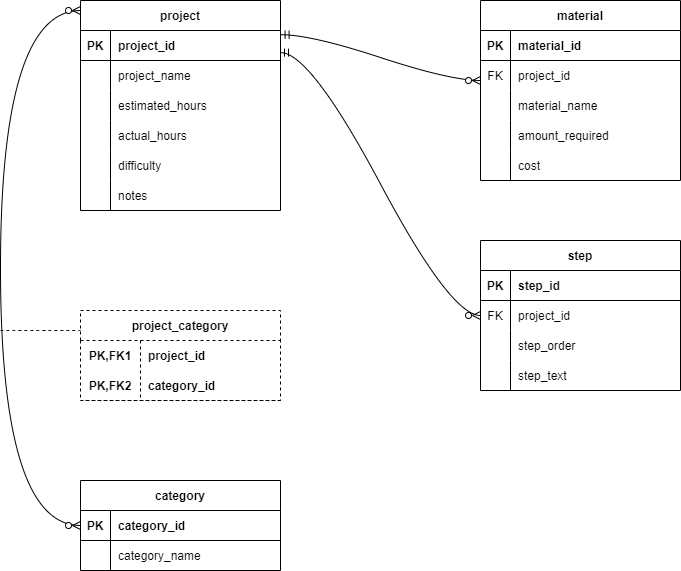

The diagram above was exported from draw.io. Its source (the exported page's mxGraphModel, read from the mxfile embedded in the PNG):
<mxGraphModel dx="-40" dy="820" grid="1" gridSize="10" guides="1" tooltips="1" connect="1" arrows="1" fold="1" page="1" pageScale="1" pageWidth="850" pageHeight="1100" math="0" shadow="0" extFonts="Permanent Marker^https://fonts.googleapis.com/css?family=Permanent+Marker">
  <root>
    <mxCell id="0" />
    <mxCell id="1" parent="0" />
    <mxCell id="EtsWzoNyA3DDG9P4l_bO-2" value="project" style="shape=table;startSize=30;container=1;collapsible=1;childLayout=tableLayout;fixedRows=1;rowLines=0;fontStyle=1;align=center;resizeLast=1;" vertex="1" parent="1">
      <mxGeometry x="960" y="90" width="200" height="210" as="geometry" />
    </mxCell>
    <mxCell id="EtsWzoNyA3DDG9P4l_bO-3" value="" style="shape=tableRow;horizontal=0;startSize=0;swimlaneHead=0;swimlaneBody=0;fillColor=none;collapsible=0;dropTarget=0;points=[[0,0.5],[1,0.5]];portConstraint=eastwest;top=0;left=0;right=0;bottom=1;" vertex="1" parent="EtsWzoNyA3DDG9P4l_bO-2">
      <mxGeometry y="30" width="200" height="30" as="geometry" />
    </mxCell>
    <mxCell id="EtsWzoNyA3DDG9P4l_bO-4" value="PK" style="shape=partialRectangle;connectable=0;fillColor=none;top=0;left=0;bottom=0;right=0;fontStyle=1;overflow=hidden;" vertex="1" parent="EtsWzoNyA3DDG9P4l_bO-3">
      <mxGeometry width="30" height="30" as="geometry">
        <mxRectangle width="30" height="30" as="alternateBounds" />
      </mxGeometry>
    </mxCell>
    <mxCell id="EtsWzoNyA3DDG9P4l_bO-5" value="project_id" style="shape=partialRectangle;connectable=0;fillColor=none;top=0;left=0;bottom=0;right=0;align=left;spacingLeft=6;fontStyle=1;overflow=hidden;" vertex="1" parent="EtsWzoNyA3DDG9P4l_bO-3">
      <mxGeometry x="30" width="170" height="30" as="geometry">
        <mxRectangle width="170" height="30" as="alternateBounds" />
      </mxGeometry>
    </mxCell>
    <mxCell id="EtsWzoNyA3DDG9P4l_bO-6" value="" style="shape=tableRow;horizontal=0;startSize=0;swimlaneHead=0;swimlaneBody=0;fillColor=none;collapsible=0;dropTarget=0;points=[[0,0.5],[1,0.5]];portConstraint=eastwest;top=0;left=0;right=0;bottom=0;" vertex="1" parent="EtsWzoNyA3DDG9P4l_bO-2">
      <mxGeometry y="60" width="200" height="30" as="geometry" />
    </mxCell>
    <mxCell id="EtsWzoNyA3DDG9P4l_bO-7" value="" style="shape=partialRectangle;connectable=0;fillColor=none;top=0;left=0;bottom=0;right=0;editable=1;overflow=hidden;" vertex="1" parent="EtsWzoNyA3DDG9P4l_bO-6">
      <mxGeometry width="30" height="30" as="geometry">
        <mxRectangle width="30" height="30" as="alternateBounds" />
      </mxGeometry>
    </mxCell>
    <mxCell id="EtsWzoNyA3DDG9P4l_bO-8" value="project_name" style="shape=partialRectangle;connectable=0;fillColor=none;top=0;left=0;bottom=0;right=0;align=left;spacingLeft=6;overflow=hidden;" vertex="1" parent="EtsWzoNyA3DDG9P4l_bO-6">
      <mxGeometry x="30" width="170" height="30" as="geometry">
        <mxRectangle width="170" height="30" as="alternateBounds" />
      </mxGeometry>
    </mxCell>
    <mxCell id="EtsWzoNyA3DDG9P4l_bO-9" value="" style="shape=tableRow;horizontal=0;startSize=0;swimlaneHead=0;swimlaneBody=0;fillColor=none;collapsible=0;dropTarget=0;points=[[0,0.5],[1,0.5]];portConstraint=eastwest;top=0;left=0;right=0;bottom=0;" vertex="1" parent="EtsWzoNyA3DDG9P4l_bO-2">
      <mxGeometry y="90" width="200" height="30" as="geometry" />
    </mxCell>
    <mxCell id="EtsWzoNyA3DDG9P4l_bO-10" value="" style="shape=partialRectangle;connectable=0;fillColor=none;top=0;left=0;bottom=0;right=0;editable=1;overflow=hidden;" vertex="1" parent="EtsWzoNyA3DDG9P4l_bO-9">
      <mxGeometry width="30" height="30" as="geometry">
        <mxRectangle width="30" height="30" as="alternateBounds" />
      </mxGeometry>
    </mxCell>
    <mxCell id="EtsWzoNyA3DDG9P4l_bO-11" value="estimated_hours" style="shape=partialRectangle;connectable=0;fillColor=none;top=0;left=0;bottom=0;right=0;align=left;spacingLeft=6;overflow=hidden;" vertex="1" parent="EtsWzoNyA3DDG9P4l_bO-9">
      <mxGeometry x="30" width="170" height="30" as="geometry">
        <mxRectangle width="170" height="30" as="alternateBounds" />
      </mxGeometry>
    </mxCell>
    <mxCell id="EtsWzoNyA3DDG9P4l_bO-12" value="" style="shape=tableRow;horizontal=0;startSize=0;swimlaneHead=0;swimlaneBody=0;fillColor=none;collapsible=0;dropTarget=0;points=[[0,0.5],[1,0.5]];portConstraint=eastwest;top=0;left=0;right=0;bottom=0;" vertex="1" parent="EtsWzoNyA3DDG9P4l_bO-2">
      <mxGeometry y="120" width="200" height="30" as="geometry" />
    </mxCell>
    <mxCell id="EtsWzoNyA3DDG9P4l_bO-13" value="" style="shape=partialRectangle;connectable=0;fillColor=none;top=0;left=0;bottom=0;right=0;editable=1;overflow=hidden;" vertex="1" parent="EtsWzoNyA3DDG9P4l_bO-12">
      <mxGeometry width="30" height="30" as="geometry">
        <mxRectangle width="30" height="30" as="alternateBounds" />
      </mxGeometry>
    </mxCell>
    <mxCell id="EtsWzoNyA3DDG9P4l_bO-14" value="actual_hours" style="shape=partialRectangle;connectable=0;fillColor=none;top=0;left=0;bottom=0;right=0;align=left;spacingLeft=6;overflow=hidden;" vertex="1" parent="EtsWzoNyA3DDG9P4l_bO-12">
      <mxGeometry x="30" width="170" height="30" as="geometry">
        <mxRectangle width="170" height="30" as="alternateBounds" />
      </mxGeometry>
    </mxCell>
    <mxCell id="EtsWzoNyA3DDG9P4l_bO-84" style="shape=tableRow;horizontal=0;startSize=0;swimlaneHead=0;swimlaneBody=0;fillColor=none;collapsible=0;dropTarget=0;points=[[0,0.5],[1,0.5]];portConstraint=eastwest;top=0;left=0;right=0;bottom=0;" vertex="1" parent="EtsWzoNyA3DDG9P4l_bO-2">
      <mxGeometry y="150" width="200" height="30" as="geometry" />
    </mxCell>
    <mxCell id="EtsWzoNyA3DDG9P4l_bO-85" style="shape=partialRectangle;connectable=0;fillColor=none;top=0;left=0;bottom=0;right=0;editable=1;overflow=hidden;" vertex="1" parent="EtsWzoNyA3DDG9P4l_bO-84">
      <mxGeometry width="30" height="30" as="geometry">
        <mxRectangle width="30" height="30" as="alternateBounds" />
      </mxGeometry>
    </mxCell>
    <mxCell id="EtsWzoNyA3DDG9P4l_bO-86" value="difficulty " style="shape=partialRectangle;connectable=0;fillColor=none;top=0;left=0;bottom=0;right=0;align=left;spacingLeft=6;overflow=hidden;" vertex="1" parent="EtsWzoNyA3DDG9P4l_bO-84">
      <mxGeometry x="30" width="170" height="30" as="geometry">
        <mxRectangle width="170" height="30" as="alternateBounds" />
      </mxGeometry>
    </mxCell>
    <mxCell id="EtsWzoNyA3DDG9P4l_bO-81" style="shape=tableRow;horizontal=0;startSize=0;swimlaneHead=0;swimlaneBody=0;fillColor=none;collapsible=0;dropTarget=0;points=[[0,0.5],[1,0.5]];portConstraint=eastwest;top=0;left=0;right=0;bottom=0;" vertex="1" parent="EtsWzoNyA3DDG9P4l_bO-2">
      <mxGeometry y="180" width="200" height="30" as="geometry" />
    </mxCell>
    <mxCell id="EtsWzoNyA3DDG9P4l_bO-82" style="shape=partialRectangle;connectable=0;fillColor=none;top=0;left=0;bottom=0;right=0;editable=1;overflow=hidden;" vertex="1" parent="EtsWzoNyA3DDG9P4l_bO-81">
      <mxGeometry width="30" height="30" as="geometry">
        <mxRectangle width="30" height="30" as="alternateBounds" />
      </mxGeometry>
    </mxCell>
    <mxCell id="EtsWzoNyA3DDG9P4l_bO-83" value="notes" style="shape=partialRectangle;connectable=0;fillColor=none;top=0;left=0;bottom=0;right=0;align=left;spacingLeft=6;overflow=hidden;" vertex="1" parent="EtsWzoNyA3DDG9P4l_bO-81">
      <mxGeometry x="30" width="170" height="30" as="geometry">
        <mxRectangle width="170" height="30" as="alternateBounds" />
      </mxGeometry>
    </mxCell>
    <mxCell id="EtsWzoNyA3DDG9P4l_bO-15" value="project_category" style="shape=table;startSize=30;container=1;collapsible=1;childLayout=tableLayout;fixedRows=1;rowLines=0;fontStyle=1;align=center;resizeLast=1;dashed=1;" vertex="1" parent="1">
      <mxGeometry x="960" y="400" width="200" height="90" as="geometry" />
    </mxCell>
    <mxCell id="EtsWzoNyA3DDG9P4l_bO-16" value="" style="shape=tableRow;horizontal=0;startSize=0;swimlaneHead=0;swimlaneBody=0;fillColor=none;collapsible=0;dropTarget=0;points=[[0,0.5],[1,0.5]];portConstraint=eastwest;top=0;left=0;right=0;bottom=0;dashed=1;" vertex="1" parent="EtsWzoNyA3DDG9P4l_bO-15">
      <mxGeometry y="30" width="200" height="30" as="geometry" />
    </mxCell>
    <mxCell id="EtsWzoNyA3DDG9P4l_bO-17" value="PK,FK1" style="shape=partialRectangle;connectable=0;fillColor=none;top=0;left=0;bottom=0;right=0;fontStyle=1;overflow=hidden;dashed=1;" vertex="1" parent="EtsWzoNyA3DDG9P4l_bO-16">
      <mxGeometry width="60" height="30" as="geometry">
        <mxRectangle width="60" height="30" as="alternateBounds" />
      </mxGeometry>
    </mxCell>
    <mxCell id="EtsWzoNyA3DDG9P4l_bO-18" value="project_id" style="shape=partialRectangle;connectable=0;fillColor=none;top=0;left=0;bottom=0;right=0;align=left;spacingLeft=6;fontStyle=1;overflow=hidden;dashed=1;" vertex="1" parent="EtsWzoNyA3DDG9P4l_bO-16">
      <mxGeometry x="60" width="140" height="30" as="geometry">
        <mxRectangle width="140" height="30" as="alternateBounds" />
      </mxGeometry>
    </mxCell>
    <mxCell id="EtsWzoNyA3DDG9P4l_bO-19" value="" style="shape=tableRow;horizontal=0;startSize=0;swimlaneHead=0;swimlaneBody=0;fillColor=none;collapsible=0;dropTarget=0;points=[[0,0.5],[1,0.5]];portConstraint=eastwest;top=0;left=0;right=0;bottom=1;dashed=1;" vertex="1" parent="EtsWzoNyA3DDG9P4l_bO-15">
      <mxGeometry y="60" width="200" height="30" as="geometry" />
    </mxCell>
    <mxCell id="EtsWzoNyA3DDG9P4l_bO-20" value="PK,FK2" style="shape=partialRectangle;connectable=0;fillColor=none;top=0;left=0;bottom=0;right=0;fontStyle=1;overflow=hidden;dashed=1;" vertex="1" parent="EtsWzoNyA3DDG9P4l_bO-19">
      <mxGeometry width="60" height="30" as="geometry">
        <mxRectangle width="60" height="30" as="alternateBounds" />
      </mxGeometry>
    </mxCell>
    <mxCell id="EtsWzoNyA3DDG9P4l_bO-21" value="category_id" style="shape=partialRectangle;connectable=0;fillColor=none;top=0;left=0;bottom=0;right=0;align=left;spacingLeft=6;fontStyle=1;overflow=hidden;dashed=1;" vertex="1" parent="EtsWzoNyA3DDG9P4l_bO-19">
      <mxGeometry x="60" width="140" height="30" as="geometry">
        <mxRectangle width="140" height="30" as="alternateBounds" />
      </mxGeometry>
    </mxCell>
    <mxCell id="EtsWzoNyA3DDG9P4l_bO-28" value="category" style="shape=table;startSize=30;container=1;collapsible=1;childLayout=tableLayout;fixedRows=1;rowLines=0;fontStyle=1;align=center;resizeLast=1;" vertex="1" parent="1">
      <mxGeometry x="960" y="570" width="200" height="90" as="geometry" />
    </mxCell>
    <mxCell id="EtsWzoNyA3DDG9P4l_bO-29" value="" style="shape=tableRow;horizontal=0;startSize=0;swimlaneHead=0;swimlaneBody=0;fillColor=none;collapsible=0;dropTarget=0;points=[[0,0.5],[1,0.5]];portConstraint=eastwest;top=0;left=0;right=0;bottom=1;" vertex="1" parent="EtsWzoNyA3DDG9P4l_bO-28">
      <mxGeometry y="30" width="200" height="30" as="geometry" />
    </mxCell>
    <mxCell id="EtsWzoNyA3DDG9P4l_bO-30" value="PK" style="shape=partialRectangle;connectable=0;fillColor=none;top=0;left=0;bottom=0;right=0;fontStyle=1;overflow=hidden;" vertex="1" parent="EtsWzoNyA3DDG9P4l_bO-29">
      <mxGeometry width="30" height="30" as="geometry">
        <mxRectangle width="30" height="30" as="alternateBounds" />
      </mxGeometry>
    </mxCell>
    <mxCell id="EtsWzoNyA3DDG9P4l_bO-31" value="category_id" style="shape=partialRectangle;connectable=0;fillColor=none;top=0;left=0;bottom=0;right=0;align=left;spacingLeft=6;fontStyle=1;overflow=hidden;" vertex="1" parent="EtsWzoNyA3DDG9P4l_bO-29">
      <mxGeometry x="30" width="170" height="30" as="geometry">
        <mxRectangle width="170" height="30" as="alternateBounds" />
      </mxGeometry>
    </mxCell>
    <mxCell id="EtsWzoNyA3DDG9P4l_bO-32" value="" style="shape=tableRow;horizontal=0;startSize=0;swimlaneHead=0;swimlaneBody=0;fillColor=none;collapsible=0;dropTarget=0;points=[[0,0.5],[1,0.5]];portConstraint=eastwest;top=0;left=0;right=0;bottom=0;" vertex="1" parent="EtsWzoNyA3DDG9P4l_bO-28">
      <mxGeometry y="60" width="200" height="30" as="geometry" />
    </mxCell>
    <mxCell id="EtsWzoNyA3DDG9P4l_bO-33" value="" style="shape=partialRectangle;connectable=0;fillColor=none;top=0;left=0;bottom=0;right=0;editable=1;overflow=hidden;" vertex="1" parent="EtsWzoNyA3DDG9P4l_bO-32">
      <mxGeometry width="30" height="30" as="geometry">
        <mxRectangle width="30" height="30" as="alternateBounds" />
      </mxGeometry>
    </mxCell>
    <mxCell id="EtsWzoNyA3DDG9P4l_bO-34" value="category_name" style="shape=partialRectangle;connectable=0;fillColor=none;top=0;left=0;bottom=0;right=0;align=left;spacingLeft=6;overflow=hidden;" vertex="1" parent="EtsWzoNyA3DDG9P4l_bO-32">
      <mxGeometry x="30" width="170" height="30" as="geometry">
        <mxRectangle width="170" height="30" as="alternateBounds" />
      </mxGeometry>
    </mxCell>
    <mxCell id="EtsWzoNyA3DDG9P4l_bO-41" value="material" style="shape=table;startSize=30;container=1;collapsible=1;childLayout=tableLayout;fixedRows=1;rowLines=0;fontStyle=1;align=center;resizeLast=1;" vertex="1" parent="1">
      <mxGeometry x="1360" y="90" width="200" height="180" as="geometry" />
    </mxCell>
    <mxCell id="EtsWzoNyA3DDG9P4l_bO-42" value="" style="shape=tableRow;horizontal=0;startSize=0;swimlaneHead=0;swimlaneBody=0;fillColor=none;collapsible=0;dropTarget=0;points=[[0,0.5],[1,0.5]];portConstraint=eastwest;top=0;left=0;right=0;bottom=1;" vertex="1" parent="EtsWzoNyA3DDG9P4l_bO-41">
      <mxGeometry y="30" width="200" height="30" as="geometry" />
    </mxCell>
    <mxCell id="EtsWzoNyA3DDG9P4l_bO-43" value="PK" style="shape=partialRectangle;connectable=0;fillColor=none;top=0;left=0;bottom=0;right=0;fontStyle=1;overflow=hidden;" vertex="1" parent="EtsWzoNyA3DDG9P4l_bO-42">
      <mxGeometry width="30" height="30" as="geometry">
        <mxRectangle width="30" height="30" as="alternateBounds" />
      </mxGeometry>
    </mxCell>
    <mxCell id="EtsWzoNyA3DDG9P4l_bO-44" value="material_id" style="shape=partialRectangle;connectable=0;fillColor=none;top=0;left=0;bottom=0;right=0;align=left;spacingLeft=6;fontStyle=1;overflow=hidden;" vertex="1" parent="EtsWzoNyA3DDG9P4l_bO-42">
      <mxGeometry x="30" width="170" height="30" as="geometry">
        <mxRectangle width="170" height="30" as="alternateBounds" />
      </mxGeometry>
    </mxCell>
    <mxCell id="EtsWzoNyA3DDG9P4l_bO-45" value="" style="shape=tableRow;horizontal=0;startSize=0;swimlaneHead=0;swimlaneBody=0;fillColor=none;collapsible=0;dropTarget=0;points=[[0,0.5],[1,0.5]];portConstraint=eastwest;top=0;left=0;right=0;bottom=0;" vertex="1" parent="EtsWzoNyA3DDG9P4l_bO-41">
      <mxGeometry y="60" width="200" height="30" as="geometry" />
    </mxCell>
    <mxCell id="EtsWzoNyA3DDG9P4l_bO-46" value="FK" style="shape=partialRectangle;connectable=0;fillColor=none;top=0;left=0;bottom=0;right=0;editable=1;overflow=hidden;" vertex="1" parent="EtsWzoNyA3DDG9P4l_bO-45">
      <mxGeometry width="30" height="30" as="geometry">
        <mxRectangle width="30" height="30" as="alternateBounds" />
      </mxGeometry>
    </mxCell>
    <mxCell id="EtsWzoNyA3DDG9P4l_bO-47" value="project_id" style="shape=partialRectangle;connectable=0;fillColor=none;top=0;left=0;bottom=0;right=0;align=left;spacingLeft=6;overflow=hidden;" vertex="1" parent="EtsWzoNyA3DDG9P4l_bO-45">
      <mxGeometry x="30" width="170" height="30" as="geometry">
        <mxRectangle width="170" height="30" as="alternateBounds" />
      </mxGeometry>
    </mxCell>
    <mxCell id="EtsWzoNyA3DDG9P4l_bO-48" value="" style="shape=tableRow;horizontal=0;startSize=0;swimlaneHead=0;swimlaneBody=0;fillColor=none;collapsible=0;dropTarget=0;points=[[0,0.5],[1,0.5]];portConstraint=eastwest;top=0;left=0;right=0;bottom=0;" vertex="1" parent="EtsWzoNyA3DDG9P4l_bO-41">
      <mxGeometry y="90" width="200" height="30" as="geometry" />
    </mxCell>
    <mxCell id="EtsWzoNyA3DDG9P4l_bO-49" value="" style="shape=partialRectangle;connectable=0;fillColor=none;top=0;left=0;bottom=0;right=0;editable=1;overflow=hidden;" vertex="1" parent="EtsWzoNyA3DDG9P4l_bO-48">
      <mxGeometry width="30" height="30" as="geometry">
        <mxRectangle width="30" height="30" as="alternateBounds" />
      </mxGeometry>
    </mxCell>
    <mxCell id="EtsWzoNyA3DDG9P4l_bO-50" value="material_name" style="shape=partialRectangle;connectable=0;fillColor=none;top=0;left=0;bottom=0;right=0;align=left;spacingLeft=6;overflow=hidden;" vertex="1" parent="EtsWzoNyA3DDG9P4l_bO-48">
      <mxGeometry x="30" width="170" height="30" as="geometry">
        <mxRectangle width="170" height="30" as="alternateBounds" />
      </mxGeometry>
    </mxCell>
    <mxCell id="EtsWzoNyA3DDG9P4l_bO-51" value="" style="shape=tableRow;horizontal=0;startSize=0;swimlaneHead=0;swimlaneBody=0;fillColor=none;collapsible=0;dropTarget=0;points=[[0,0.5],[1,0.5]];portConstraint=eastwest;top=0;left=0;right=0;bottom=0;" vertex="1" parent="EtsWzoNyA3DDG9P4l_bO-41">
      <mxGeometry y="120" width="200" height="30" as="geometry" />
    </mxCell>
    <mxCell id="EtsWzoNyA3DDG9P4l_bO-52" value="" style="shape=partialRectangle;connectable=0;fillColor=none;top=0;left=0;bottom=0;right=0;editable=1;overflow=hidden;" vertex="1" parent="EtsWzoNyA3DDG9P4l_bO-51">
      <mxGeometry width="30" height="30" as="geometry">
        <mxRectangle width="30" height="30" as="alternateBounds" />
      </mxGeometry>
    </mxCell>
    <mxCell id="EtsWzoNyA3DDG9P4l_bO-53" value="amount_required" style="shape=partialRectangle;connectable=0;fillColor=none;top=0;left=0;bottom=0;right=0;align=left;spacingLeft=6;overflow=hidden;" vertex="1" parent="EtsWzoNyA3DDG9P4l_bO-51">
      <mxGeometry x="30" width="170" height="30" as="geometry">
        <mxRectangle width="170" height="30" as="alternateBounds" />
      </mxGeometry>
    </mxCell>
    <mxCell id="EtsWzoNyA3DDG9P4l_bO-95" style="shape=tableRow;horizontal=0;startSize=0;swimlaneHead=0;swimlaneBody=0;fillColor=none;collapsible=0;dropTarget=0;points=[[0,0.5],[1,0.5]];portConstraint=eastwest;top=0;left=0;right=0;bottom=0;" vertex="1" parent="EtsWzoNyA3DDG9P4l_bO-41">
      <mxGeometry y="150" width="200" height="30" as="geometry" />
    </mxCell>
    <mxCell id="EtsWzoNyA3DDG9P4l_bO-96" style="shape=partialRectangle;connectable=0;fillColor=none;top=0;left=0;bottom=0;right=0;editable=1;overflow=hidden;" vertex="1" parent="EtsWzoNyA3DDG9P4l_bO-95">
      <mxGeometry width="30" height="30" as="geometry">
        <mxRectangle width="30" height="30" as="alternateBounds" />
      </mxGeometry>
    </mxCell>
    <mxCell id="EtsWzoNyA3DDG9P4l_bO-97" value="cost" style="shape=partialRectangle;connectable=0;fillColor=none;top=0;left=0;bottom=0;right=0;align=left;spacingLeft=6;overflow=hidden;" vertex="1" parent="EtsWzoNyA3DDG9P4l_bO-95">
      <mxGeometry x="30" width="170" height="30" as="geometry">
        <mxRectangle width="170" height="30" as="alternateBounds" />
      </mxGeometry>
    </mxCell>
    <mxCell id="EtsWzoNyA3DDG9P4l_bO-67" value="step" style="shape=table;startSize=30;container=1;collapsible=1;childLayout=tableLayout;fixedRows=1;rowLines=0;fontStyle=1;align=center;resizeLast=1;" vertex="1" parent="1">
      <mxGeometry x="1360" y="330" width="200" height="150" as="geometry" />
    </mxCell>
    <mxCell id="EtsWzoNyA3DDG9P4l_bO-68" value="" style="shape=tableRow;horizontal=0;startSize=0;swimlaneHead=0;swimlaneBody=0;fillColor=none;collapsible=0;dropTarget=0;points=[[0,0.5],[1,0.5]];portConstraint=eastwest;top=0;left=0;right=0;bottom=1;" vertex="1" parent="EtsWzoNyA3DDG9P4l_bO-67">
      <mxGeometry y="30" width="200" height="30" as="geometry" />
    </mxCell>
    <mxCell id="EtsWzoNyA3DDG9P4l_bO-69" value="PK" style="shape=partialRectangle;connectable=0;fillColor=none;top=0;left=0;bottom=0;right=0;fontStyle=1;overflow=hidden;" vertex="1" parent="EtsWzoNyA3DDG9P4l_bO-68">
      <mxGeometry width="30" height="30" as="geometry">
        <mxRectangle width="30" height="30" as="alternateBounds" />
      </mxGeometry>
    </mxCell>
    <mxCell id="EtsWzoNyA3DDG9P4l_bO-70" value="step_id" style="shape=partialRectangle;connectable=0;fillColor=none;top=0;left=0;bottom=0;right=0;align=left;spacingLeft=6;fontStyle=1;overflow=hidden;" vertex="1" parent="EtsWzoNyA3DDG9P4l_bO-68">
      <mxGeometry x="30" width="170" height="30" as="geometry">
        <mxRectangle width="170" height="30" as="alternateBounds" />
      </mxGeometry>
    </mxCell>
    <mxCell id="EtsWzoNyA3DDG9P4l_bO-71" value="" style="shape=tableRow;horizontal=0;startSize=0;swimlaneHead=0;swimlaneBody=0;fillColor=none;collapsible=0;dropTarget=0;points=[[0,0.5],[1,0.5]];portConstraint=eastwest;top=0;left=0;right=0;bottom=0;" vertex="1" parent="EtsWzoNyA3DDG9P4l_bO-67">
      <mxGeometry y="60" width="200" height="30" as="geometry" />
    </mxCell>
    <mxCell id="EtsWzoNyA3DDG9P4l_bO-72" value="FK" style="shape=partialRectangle;connectable=0;fillColor=none;top=0;left=0;bottom=0;right=0;editable=1;overflow=hidden;" vertex="1" parent="EtsWzoNyA3DDG9P4l_bO-71">
      <mxGeometry width="30" height="30" as="geometry">
        <mxRectangle width="30" height="30" as="alternateBounds" />
      </mxGeometry>
    </mxCell>
    <mxCell id="EtsWzoNyA3DDG9P4l_bO-73" value="project_id" style="shape=partialRectangle;connectable=0;fillColor=none;top=0;left=0;bottom=0;right=0;align=left;spacingLeft=6;overflow=hidden;" vertex="1" parent="EtsWzoNyA3DDG9P4l_bO-71">
      <mxGeometry x="30" width="170" height="30" as="geometry">
        <mxRectangle width="170" height="30" as="alternateBounds" />
      </mxGeometry>
    </mxCell>
    <mxCell id="EtsWzoNyA3DDG9P4l_bO-74" value="" style="shape=tableRow;horizontal=0;startSize=0;swimlaneHead=0;swimlaneBody=0;fillColor=none;collapsible=0;dropTarget=0;points=[[0,0.5],[1,0.5]];portConstraint=eastwest;top=0;left=0;right=0;bottom=0;" vertex="1" parent="EtsWzoNyA3DDG9P4l_bO-67">
      <mxGeometry y="90" width="200" height="30" as="geometry" />
    </mxCell>
    <mxCell id="EtsWzoNyA3DDG9P4l_bO-75" value="" style="shape=partialRectangle;connectable=0;fillColor=none;top=0;left=0;bottom=0;right=0;editable=1;overflow=hidden;" vertex="1" parent="EtsWzoNyA3DDG9P4l_bO-74">
      <mxGeometry width="30" height="30" as="geometry">
        <mxRectangle width="30" height="30" as="alternateBounds" />
      </mxGeometry>
    </mxCell>
    <mxCell id="EtsWzoNyA3DDG9P4l_bO-76" value="step_order" style="shape=partialRectangle;connectable=0;fillColor=none;top=0;left=0;bottom=0;right=0;align=left;spacingLeft=6;overflow=hidden;" vertex="1" parent="EtsWzoNyA3DDG9P4l_bO-74">
      <mxGeometry x="30" width="170" height="30" as="geometry">
        <mxRectangle width="170" height="30" as="alternateBounds" />
      </mxGeometry>
    </mxCell>
    <mxCell id="EtsWzoNyA3DDG9P4l_bO-77" value="" style="shape=tableRow;horizontal=0;startSize=0;swimlaneHead=0;swimlaneBody=0;fillColor=none;collapsible=0;dropTarget=0;points=[[0,0.5],[1,0.5]];portConstraint=eastwest;top=0;left=0;right=0;bottom=0;" vertex="1" parent="EtsWzoNyA3DDG9P4l_bO-67">
      <mxGeometry y="120" width="200" height="30" as="geometry" />
    </mxCell>
    <mxCell id="EtsWzoNyA3DDG9P4l_bO-78" value="" style="shape=partialRectangle;connectable=0;fillColor=none;top=0;left=0;bottom=0;right=0;editable=1;overflow=hidden;" vertex="1" parent="EtsWzoNyA3DDG9P4l_bO-77">
      <mxGeometry width="30" height="30" as="geometry">
        <mxRectangle width="30" height="30" as="alternateBounds" />
      </mxGeometry>
    </mxCell>
    <mxCell id="EtsWzoNyA3DDG9P4l_bO-79" value="step_text" style="shape=partialRectangle;connectable=0;fillColor=none;top=0;left=0;bottom=0;right=0;align=left;spacingLeft=6;overflow=hidden;" vertex="1" parent="EtsWzoNyA3DDG9P4l_bO-77">
      <mxGeometry x="30" width="170" height="30" as="geometry">
        <mxRectangle width="170" height="30" as="alternateBounds" />
      </mxGeometry>
    </mxCell>
    <mxCell id="EtsWzoNyA3DDG9P4l_bO-91" value="" style="fontSize=12;html=1;endArrow=ERzeroToMany;endFill=1;startArrow=ERzeroToMany;rounded=0;exitX=0;exitY=0.5;exitDx=0;exitDy=0;edgeStyle=orthogonalEdgeStyle;curved=1;" edge="1" parent="1" source="EtsWzoNyA3DDG9P4l_bO-29">
      <mxGeometry width="100" height="100" relative="1" as="geometry">
        <mxPoint x="860" y="200" as="sourcePoint" />
        <mxPoint x="960" y="100" as="targetPoint" />
        <Array as="points">
          <mxPoint x="880" y="615" />
          <mxPoint x="880" y="100" />
        </Array>
      </mxGeometry>
    </mxCell>
    <mxCell id="EtsWzoNyA3DDG9P4l_bO-92" value="" style="endArrow=none;dashed=1;html=1;rounded=0;curved=1;" edge="1" parent="1">
      <mxGeometry width="50" height="50" relative="1" as="geometry">
        <mxPoint x="880" y="420" as="sourcePoint" />
        <mxPoint x="960" y="420" as="targetPoint" />
      </mxGeometry>
    </mxCell>
    <mxCell id="EtsWzoNyA3DDG9P4l_bO-93" value="" style="edgeStyle=entityRelationEdgeStyle;fontSize=12;html=1;endArrow=ERzeroToMany;startArrow=ERmandOne;rounded=0;curved=1;exitX=1.003;exitY=0.141;exitDx=0;exitDy=0;exitPerimeter=0;" edge="1" parent="1" source="EtsWzoNyA3DDG9P4l_bO-3">
      <mxGeometry width="100" height="100" relative="1" as="geometry">
        <mxPoint x="1150" y="123" as="sourcePoint" />
        <mxPoint x="1360" y="170" as="targetPoint" />
      </mxGeometry>
    </mxCell>
    <mxCell id="EtsWzoNyA3DDG9P4l_bO-94" value="" style="edgeStyle=entityRelationEdgeStyle;fontSize=12;html=1;endArrow=ERzeroToMany;startArrow=ERmandOne;rounded=0;curved=1;exitX=1.003;exitY=0.141;exitDx=0;exitDy=0;exitPerimeter=0;entryX=0;entryY=0.5;entryDx=0;entryDy=0;" edge="1" parent="1" target="EtsWzoNyA3DDG9P4l_bO-71">
      <mxGeometry width="100" height="100" relative="1" as="geometry">
        <mxPoint x="1160" y="142.1099999999999" as="sourcePoint" />
        <mxPoint x="1359.4" y="187.88" as="targetPoint" />
      </mxGeometry>
    </mxCell>
  </root>
</mxGraphModel>